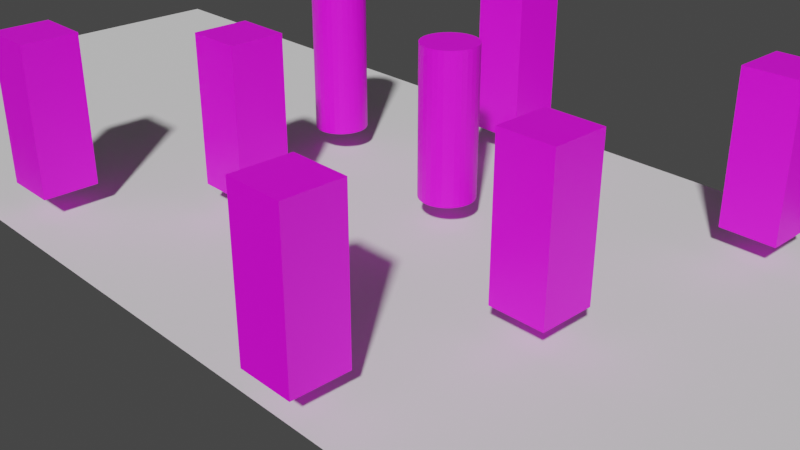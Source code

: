 # Source: navigation.blend  (saved by Blender 3.4.6; exported with 4.5.12 LTS)
import bpy
from mathutils import Matrix  # noqa: F401  (used for matrix-valued properties, if any)

bpy.ops.wm.read_factory_settings(use_empty=True)
scene = bpy.context.scene
scene.name = 'Scene'

# ---- collections
col_collection = bpy.data.collections.new('Collection'); scene.collection.children.link(col_collection)
col_instances = bpy.data.collections.new('instances'); scene.collection.children.link(col_instances)
col_collision_instances = bpy.data.collections.new('collision_instances'); scene.collection.children.link(col_collision_instances)

# ---- images (referenced by path relative to the original .blend; pixels are not part of the script)
import os
ASSET_DIR = os.environ.get("B2B_ASSET_DIR", "")  # directory of the original .blend (textures are referenced by path, not embedded)
HERE = os.path.dirname(os.path.abspath(__file__))  # packed textures are extracted next to this script under _unpacked/

def load_image(name, relpath, width, height, colorspace="sRGB"):
    """Load a texture the original file referenced (path relative to the .blend, or extracted next to this script)."""
    p = next((c for c in (os.path.join(HERE, relpath), os.path.join(ASSET_DIR, relpath)) if relpath and os.path.exists(c)), "")
    if p:
        img = bpy.data.images.load(p, check_existing=True)
        img.name = name
    else:  # same state as the original file: an image datablock whose file is absent (Cycles renders it pink)
        img = bpy.data.images.new(name, width, height)
        img.source = "FILE"
        img.filepath = "//" + (relpath or name)
    img.colorspace_settings.name = colorspace
    return img
img_uvms1_colorgrid_png = load_image('UVMS1_colorgrid.png', 'assets/UVMS1_colorgrid.png', 1024, 1024, 'sRGB')
img_uvms1_colorgrid_png_001 = load_image('UVMS1_colorgrid.png.001', 'assets/UVMS1_colorgrid.png', 1024, 1024, 'sRGB')

# ---- materials (node trees are filled in below, after node groups)
mat_uvmat = bpy.data.materials.new('UVMat')
mat_uvmat_001 = bpy.data.materials.new('UVMat.001')

# ---- node groups
ng_instances = bpy.data.node_groups.new('Instances', 'GeometryNodeTree')
_s = ng_instances.interface.new_socket(name='Geometry', in_out='OUTPUT', socket_type='NodeSocketGeometry')
_s = ng_instances.interface.new_socket(name='Geometry', in_out='INPUT', socket_type='NodeSocketGeometry')
_s = ng_instances.interface.new_socket(name='is_collider', in_out='INPUT', socket_type='NodeSocketBool')
_s = ng_instances.interface.new_socket(name='is_exporting', in_out='INPUT', socket_type='NodeSocketBool')
_s = ng_instances.interface.new_socket(name='seed', in_out='INPUT', socket_type='NodeSocketInt')
ng_instances.is_modifier = True
# nodes of 'Instances' reference scene objects; filled in after objects exist

# ---- material node trees
mat_uvmat.use_nodes = True; mat_uvmat.node_tree.nodes.clear()
_N = mat_uvmat.node_tree.nodes; _L = mat_uvmat.node_tree.links
n0 = _N.new('ShaderNodeOutputMaterial'); n0.name = 'Material Output'; n0.location = (300, 300)
n1 = _N.new('ShaderNodeBsdfPrincipled'); n1.name = 'Principled BSDF'; n1.location = (10, 300)
n1.distribution = 'GGX'
n1.subsurface_method = 'RANDOM_WALK_SKIN'
n1.inputs[3].default_value = 1.45
n1.inputs[27].default_value = (0.0, 0.0, 0.0, 1.0)
n1.inputs[28].default_value = 1.0
n2 = _N.new('ShaderNodeTexImage'); n2.name = 'Image Texture'; n2.location = (-331, 134)
n2.image = img_uvms1_colorgrid_png
_L.new(n1.outputs[0], n0.inputs[0])
_L.new(n2.outputs[0], n1.inputs[0])
n0.is_active_output = True
mat_uvmat_001.use_nodes = True; mat_uvmat_001.node_tree.nodes.clear()
_N = mat_uvmat_001.node_tree.nodes; _L = mat_uvmat_001.node_tree.links
n0 = _N.new('ShaderNodeOutputMaterial'); n0.name = 'Material Output'; n0.location = (300, 300)
n1 = _N.new('ShaderNodeBsdfPrincipled'); n1.name = 'Principled BSDF'; n1.location = (10, 300)
n1.distribution = 'GGX'
n1.subsurface_method = 'RANDOM_WALK_SKIN'
n1.inputs[3].default_value = 1.45
n1.inputs[27].default_value = (0.0, 0.0, 0.0, 1.0)
n1.inputs[28].default_value = 1.0
n2 = _N.new('ShaderNodeTexImage'); n2.name = 'Image Texture'; n2.location = (-331, 134)
n2.image = img_uvms1_colorgrid_png_001
_L.new(n1.outputs[0], n0.inputs[0])
_L.new(n2.outputs[0], n1.inputs[0])
n0.is_active_output = True

# ---- world
world_world = bpy.data.worlds.new('World'); scene.world = world_world
world_world.use_nodes = True; world_world.node_tree.nodes.clear()
_N = world_world.node_tree.nodes; _L = world_world.node_tree.links
n0 = _N.new('ShaderNodeOutputWorld'); n0.name = 'World Output'; n0.location = (300, 300)
n1 = _N.new('ShaderNodeBackground'); n1.name = 'Background'; n1.location = (10, 300)
n1.inputs[0].default_value = (0.05088, 0.05088, 0.05088, 1.0)
_L.new(n1.outputs[0], n0.inputs[0])
n0.is_active_output = True
world_world.color = (0.05088, 0.05088, 0.05088)
world_world.use_sun_shadow = False
world_world.sun_shadow_jitter_overblur = 0.0

# ---- cameras
cam_camera = bpy.data.cameras.new('Camera')
cam_camera.clip_end = 100.0
cam_camera.ortho_scale = 7.314

# ---- meshes
me_grid = bpy.data.meshes.new('Grid')
me_grid.from_pydata([(-1.0, -1.0, 0.0), (-0.8, -1.0, 0.0), (-0.6, -1.0, 0.0), (-0.4, -1.0, 0.0), (-0.2, -1.0, 0.0), (0.0, -1.0, 0.0), (0.2, -1.0, 0.0), (0.4, -1.0, 0.0), (0.6, -1.0, 0.0), (0.8, -1.0, 0.0), (1.0, -1.0, 0.0), (-1.0, -0.8, 0.0), (-0.8, -0.8, 0.0), (-0.6, -0.8, 0.0), (-0.4, -0.8, 0.0), (-0.2, -0.8, 0.0), (0.0, -0.8, 0.0), (0.2, -0.8, 0.0), (0.4, -0.8, 0.0), (0.6, -0.8, 0.0), (0.8, -0.8, 0.0), (1.0, -0.8, 0.0), (-1.0, -0.6, 0.0), (-0.8, -0.6, 0.0), (-0.6, -0.6, 0.0), (-0.4, -0.6, 0.0), (-0.2, -0.6, 0.0), (0.0, -0.6, 0.0), (0.2, -0.6, 0.0), (0.4, -0.6, 0.0), (0.6, -0.6, 0.0), (0.8, -0.6, 0.0), (1.0, -0.6, 0.0), (-1.0, -0.4, 0.0), (-0.8, -0.4, 0.0), (-0.6, -0.4, 0.0), (-0.4, -0.4, 0.0), (-0.2, -0.4, 0.0), (0.0, -0.4, 0.0), (0.2, -0.4, 0.0), (0.4, -0.4, 0.0), (0.6, -0.4, 0.0), (0.8, -0.4, 0.0), (1.0, -0.4, 0.0), (-1.0, -0.2, 0.0), (-0.8, -0.2, 0.0), (-0.6, -0.2, 0.0), (-0.4, -0.2, 0.0), (-0.2, -0.2, 0.0), (0.0, -0.2, 0.0), (0.2, -0.2, 0.0), (0.4, -0.2, 0.0), (0.6, -0.2, 0.0), (0.8, -0.2, 0.0), (1.0, -0.2, 0.0), (-1.0, 0.0, 0.0), (-0.8, 0.0, 0.0), (-0.6, 0.0, 0.0), (-0.4, 0.0, 0.0), (-0.2, 0.0, 0.0), (0.0, 0.0, 0.0), (0.2, 0.0, 0.0), (0.4, 0.0, 0.0), (0.6, 0.0, 0.0), (0.8, 0.0, 0.0), (1.0, 0.0, 0.0), (-1.0, 0.2, 0.0), (-0.8, 0.2, 0.0), (-0.6, 0.2, 0.0), (-0.4, 0.2, 0.0), (-0.2, 0.2, 0.0), (0.0, 0.2, 0.0), (0.2, 0.2, 0.0), (0.4, 0.2, 0.0), (0.6, 0.2, 0.0), (0.8, 0.2, 0.0), (1.0, 0.2, 0.0), (-1.0, 0.4, 0.0), (-0.8, 0.4, 0.0), (-0.6, 0.4, 0.0), (-0.4, 0.4, 0.0), (-0.2, 0.4, 0.0), (0.0, 0.4, 0.0), (0.2, 0.4, 0.0), (0.4, 0.4, 0.0), (0.6, 0.4, 0.0), (0.8, 0.4, 0.0), (1.0, 0.4, 0.0), (-1.0, 0.6, 0.0), (-0.8, 0.6, 0.0), (-0.6, 0.6, 0.0), (-0.4, 0.6, 0.0), (-0.2, 0.6, 0.0), (0.0, 0.6, 0.0), (0.2, 0.6, 0.0), (0.4, 0.6, 0.0), (0.6, 0.6, 0.0), (0.8, 0.6, 0.0), (1.0, 0.6, 0.0), (-1.0, 0.8, 0.0), (-0.8, 0.8, 0.0), (-0.6, 0.8, 0.0), (-0.4, 0.8, 0.0), (-0.2, 0.8, 0.0), (0.0, 0.8, 0.0), (0.2, 0.8, 0.0), (0.4, 0.8, 0.0), (0.6, 0.8, 0.0), (0.8, 0.8, 0.0), (1.0, 0.8, 0.0), (-1.0, 1.0, 0.0), (-0.8, 1.0, 0.0), (-0.6, 1.0, 0.0), (-0.4, 1.0, 0.0), (-0.2, 1.0, 0.0), (0.0, 1.0, 0.0), (0.2, 1.0, 0.0), (0.4, 1.0, 0.0), (0.6, 1.0, 0.0), (0.8, 1.0, 0.0), (1.0, 1.0, 0.0)], [], [(0, 1, 12, 11), (1, 2, 13, 12), (2, 3, 14, 13), (3, 4, 15, 14), (4, 5, 16, 15), (5, 6, 17, 16), (6, 7, 18, 17), (7, 8, 19, 18), (8, 9, 20, 19), (9, 10, 21, 20), (11, 12, 23, 22), (12, 13, 24, 23), (13, 14, 25, 24), (14, 15, 26, 25), (15, 16, 27, 26), (16, 17, 28, 27), (17, 18, 29, 28), (18, 19, 30, 29), (19, 20, 31, 30), (20, 21, 32, 31), (22, 23, 34, 33), (23, 24, 35, 34), (24, 25, 36, 35), (25, 26, 37, 36), (26, 27, 38, 37), (27, 28, 39, 38), (28, 29, 40, 39), (29, 30, 41, 40), (30, 31, 42, 41), (31, 32, 43, 42), (33, 34, 45, 44), (34, 35, 46, 45), (35, 36, 47, 46), (36, 37, 48, 47), (37, 38, 49, 48), (38, 39, 50, 49), (39, 40, 51, 50), (40, 41, 52, 51), (41, 42, 53, 52), (42, 43, 54, 53), (44, 45, 56, 55), (45, 46, 57, 56), (46, 47, 58, 57), (47, 48, 59, 58), (48, 49, 60, 59), (49, 50, 61, 60), (50, 51, 62, 61), (51, 52, 63, 62), (52, 53, 64, 63), (53, 54, 65, 64), (55, 56, 67, 66), (56, 57, 68, 67), (57, 58, 69, 68), (58, 59, 70, 69), (59, 60, 71, 70), (60, 61, 72, 71), (61, 62, 73, 72), (62, 63, 74, 73), (63, 64, 75, 74), (64, 65, 76, 75), (66, 67, 78, 77), (67, 68, 79, 78), (68, 69, 80, 79), (69, 70, 81, 80), (70, 71, 82, 81), (71, 72, 83, 82), (72, 73, 84, 83), (73, 74, 85, 84), (74, 75, 86, 85), (75, 76, 87, 86), (77, 78, 89, 88), (78, 79, 90, 89), (79, 80, 91, 90), (80, 81, 92, 91), (81, 82, 93, 92), (82, 83, 94, 93), (83, 84, 95, 94), (84, 85, 96, 95), (85, 86, 97, 96), (86, 87, 98, 97), (88, 89, 100, 99), (89, 90, 101, 100), (90, 91, 102, 101), (91, 92, 103, 102), (92, 93, 104, 103), (93, 94, 105, 104), (94, 95, 106, 105), (95, 96, 107, 106), (96, 97, 108, 107), (97, 98, 109, 108), (99, 100, 111, 110), (100, 101, 112, 111), (101, 102, 113, 112), (102, 103, 114, 113), (103, 104, 115, 114), (104, 105, 116, 115), (105, 106, 117, 116), (106, 107, 118, 117), (107, 108, 119, 118), (108, 109, 120, 119)])
_uv = me_grid.uv_layers.new(name='UVMap')
_uv.uv.foreach_set('vector', [0.0, 0.0, 0.1, 0.0, 0.1, 0.1, 0.0, 0.1, 0.1, 0.0, 0.2, 0.0, 0.2, 0.1, 0.1, 0.1, 0.2, 0.0, 0.3, 0.0, 0.3, 0.1, 0.2, 0.1, 0.3, 0.0, 0.4, 0.0, 0.4, 0.1, 0.3, 0.1, 0.4, 0.0, 0.5, 0.0, 0.5, 0.1, 0.4, 0.1, 0.5, 0.0, 0.6, 0.0, 0.6, 0.1, 0.5, 0.1, 0.6, 0.0, 0.7, 0.0, 0.7, 0.1, 0.6, 0.1, 0.7, 0.0, 0.8, 0.0, 0.8, 0.1, 0.7, 0.1, 0.8, 0.0, 0.9, 0.0, 0.9, 0.1, 0.8, 0.1, 0.9, 0.0, 1.0, 0.0, 1.0, 0.1, 0.9, 0.1, 0.0, 0.1, 0.1, 0.1, 0.1, 0.2, 0.0, 0.2, 0.1, 0.1, 0.2, 0.1, 0.2, 0.2, 0.1, 0.2, 0.2, 0.1, 0.3, 0.1, 0.3, 0.2, 0.2, 0.2, 0.3, 0.1, 0.4, 0.1, 0.4, 0.2, 0.3, 0.2, 0.4, 0.1, 0.5, 0.1, 0.5, 0.2, 0.4, 0.2, 0.5, 0.1, 0.6, 0.1, 0.6, 0.2, 0.5, 0.2, 0.6, 0.1, 0.7, 0.1, 0.7, 0.2, 0.6, 0.2, 0.7, 0.1, 0.8, 0.1, 0.8, 0.2, 0.7, 0.2, 0.8, 0.1, 0.9, 0.1, 0.9, 0.2, 0.8, 0.2, 0.9, 0.1, 1.0, 0.1, 1.0, 0.2, 0.9, 0.2, 0.0, 0.2, 0.1, 0.2, 0.1, 0.3, 0.0, 0.3, 0.1, 0.2, 0.2, 0.2, 0.2, 0.3, 0.1, 0.3, 0.2, 0.2, 0.3, 0.2, 0.3, 0.3, 0.2, 0.3, 0.3, 0.2, 0.4, 0.2, 0.4, 0.3, 0.3, 0.3, 0.4, 0.2, 0.5, 0.2, 0.5, 0.3, 0.4, 0.3, 0.5, 0.2, 0.6, 0.2, 0.6, 0.3, 0.5, 0.3, 0.6, 0.2, 0.7, 0.2, 0.7, 0.3, 0.6, 0.3, 0.7, 0.2, 0.8, 0.2, 0.8, 0.3, 0.7, 0.3, 0.8, 0.2, 0.9, 0.2, 0.9, 0.3, 0.8, 0.3, 0.9, 0.2, 1.0, 0.2, 1.0, 0.3, 0.9, 0.3, 0.0, 0.3, 0.1, 0.3, 0.1, 0.4, 0.0, 0.4, 0.1, 0.3, 0.2, 0.3, 0.2, 0.4, 0.1, 0.4, 0.2, 0.3, 0.3, 0.3, 0.3, 0.4, 0.2, 0.4, 0.3, 0.3, 0.4, 0.3, 0.4, 0.4, 0.3, 0.4, 0.4, 0.3, 0.5, 0.3, 0.5, 0.4, 0.4, 0.4, 0.5, 0.3, 0.6, 0.3, 0.6, 0.4, 0.5, 0.4, 0.6, 0.3, 0.7, 0.3, 0.7, 0.4, 0.6, 0.4, 0.7, 0.3, 0.8, 0.3, 0.8, 0.4, 0.7, 0.4, 0.8, 0.3, 0.9, 0.3, 0.9, 0.4, 0.8, 0.4, 0.9, 0.3, 1.0, 0.3, 1.0, 0.4, 0.9, 0.4, 0.0, 0.4, 0.1, 0.4, 0.1, 0.5, 0.0, 0.5, 0.1, 0.4, 0.2, 0.4, 0.2, 0.5, 0.1, 0.5, 0.2, 0.4, 0.3, 0.4, 0.3, 0.5, 0.2, 0.5, 0.3, 0.4, 0.4, 0.4, 0.4, 0.5, 0.3, 0.5, 0.4, 0.4, 0.5, 0.4, 0.5, 0.5, 0.4, 0.5, 0.5, 0.4, 0.6, 0.4, 0.6, 0.5, 0.5, 0.5, 0.6, 0.4, 0.7, 0.4, 0.7, 0.5, 0.6, 0.5, 0.7, 0.4, 0.8, 0.4, 0.8, 0.5, 0.7, 0.5, 0.8, 0.4, 0.9, 0.4, 0.9, 0.5, 0.8, 0.5, 0.9, 0.4, 1.0, 0.4, 1.0, 0.5, 0.9, 0.5, 0.0, 0.5, 0.1, 0.5, 0.1, 0.6, 0.0, 0.6, 0.1, 0.5, 0.2, 0.5, 0.2, 0.6, 0.1, 0.6, 0.2, 0.5, 0.3, 0.5, 0.3, 0.6, 0.2, 0.6, 0.3, 0.5, 0.4, 0.5, 0.4, 0.6, 0.3, 0.6, 0.4, 0.5, 0.5, 0.5, 0.5, 0.6, 0.4, 0.6, 0.5, 0.5, 0.6, 0.5, 0.6, 0.6, 0.5, 0.6, 0.6, 0.5, 0.7, 0.5, 0.7, 0.6, 0.6, 0.6, 0.7, 0.5, 0.8, 0.5, 0.8, 0.6, 0.7, 0.6, 0.8, 0.5, 0.9, 0.5, 0.9, 0.6, 0.8, 0.6, 0.9, 0.5, 1.0, 0.5, 1.0, 0.6, 0.9, 0.6, 0.0, 0.6, 0.1, 0.6, 0.1, 0.7, 0.0, 0.7, 0.1, 0.6, 0.2, 0.6, 0.2, 0.7, 0.1, 0.7, 0.2, 0.6, 0.3, 0.6, 0.3, 0.7, 0.2, 0.7, 0.3, 0.6, 0.4, 0.6, 0.4, 0.7, 0.3, 0.7, 0.4, 0.6, 0.5, 0.6, 0.5, 0.7, 0.4, 0.7, 0.5, 0.6, 0.6, 0.6, 0.6, 0.7, 0.5, 0.7, 0.6, 0.6, 0.7, 0.6, 0.7, 0.7, 0.6, 0.7, 0.7, 0.6, 0.8, 0.6, 0.8, 0.7, 0.7, 0.7, 0.8, 0.6, 0.9, 0.6, 0.9, 0.7, 0.8, 0.7, 0.9, 0.6, 1.0, 0.6, 1.0, 0.7, 0.9, 0.7, 0.0, 0.7, 0.1, 0.7, 0.1, 0.8, 0.0, 0.8, 0.1, 0.7, 0.2, 0.7, 0.2, 0.8, 0.1, 0.8, 0.2, 0.7, 0.3, 0.7, 0.3, 0.8, 0.2, 0.8, 0.3, 0.7, 0.4, 0.7, 0.4, 0.8, 0.3, 0.8, 0.4, 0.7, 0.5, 0.7, 0.5, 0.8, 0.4, 0.8, 0.5, 0.7, 0.6, 0.7, 0.6, 0.8, 0.5, 0.8, 0.6, 0.7, 0.7, 0.7, 0.7, 0.8, 0.6, 0.8, 0.7, 0.7, 0.8, 0.7, 0.8, 0.8, 0.7, 0.8, 0.8, 0.7, 0.9, 0.7, 0.9, 0.8, 0.8, 0.8, 0.9, 0.7, 1.0, 0.7, 1.0, 0.8, 0.9, 0.8, 0.0, 0.8, 0.1, 0.8, 0.1, 0.9, 0.0, 0.9, 0.1, 0.8, 0.2, 0.8, 0.2, 0.9, 0.1, 0.9, 0.2, 0.8, 0.3, 0.8, 0.3, 0.9, 0.2, 0.9, 0.3, 0.8, 0.4, 0.8, 0.4, 0.9, 0.3, 0.9, 0.4, 0.8, 0.5, 0.8, 0.5, 0.9, 0.4, 0.9, 0.5, 0.8, 0.6, 0.8, 0.6, 0.9, 0.5, 0.9, 0.6, 0.8, 0.7, 0.8, 0.7, 0.9, 0.6, 0.9, 0.7, 0.8, 0.8, 0.8, 0.8, 0.9, 0.7, 0.9, 0.8, 0.8, 0.9, 0.8, 0.9, 0.9, 0.8, 0.9, 0.9, 0.8, 1.0, 0.8, 1.0, 0.9, 0.9, 0.9, 0.0, 0.9, 0.1, 0.9, 0.1, 1.0, 0.0, 1.0, 0.1, 0.9, 0.2, 0.9, 0.2, 1.0, 0.1, 1.0, 0.2, 0.9, 0.3, 0.9, 0.3, 1.0, 0.2, 1.0, 0.3, 0.9, 0.4, 0.9, 0.4, 1.0, 0.3, 1.0, 0.4, 0.9, 0.5, 0.9, 0.5, 1.0, 0.4, 1.0, 0.5, 0.9, 0.6, 0.9, 0.6, 1.0, 0.5, 1.0, 0.6, 0.9, 0.7, 0.9, 0.7, 1.0, 0.6, 1.0, 0.7, 0.9, 0.8, 0.9, 0.8, 1.0, 0.7, 1.0, 0.8, 0.9, 0.9, 0.9, 0.9, 1.0, 0.8, 1.0, 0.9, 0.9, 1.0, 0.9, 1.0, 1.0, 0.9, 1.0])
me_grid.update()
me_cube_001 = bpy.data.meshes.new('Cube.001')
me_cube_001.from_pydata([(-1.0, -1.0, 0.0), (-1.0, -1.0, 5.359), (-1.0, 1.0, 0.0), (-1.0, 1.0, 5.359), (1.0, -1.0, 0.0), (1.0, -1.0, 5.359), (1.0, 1.0, 0.0), (1.0, 1.0, 5.359)], [], [(0, 1, 3, 2), (2, 3, 7, 6), (6, 7, 5, 4), (4, 5, 1, 0), (2, 6, 4, 0), (7, 3, 1, 5)])
_uv = me_cube_001.uv_layers.new(name='UVMap')
_uv.uv.foreach_set('vector', [0.375, 0.0, 0.625, 0.0, 0.625, 0.25, 0.375, 0.25, 0.375, 0.25, 0.625, 0.25, 0.625, 0.5, 0.375, 0.5, 0.375, 0.5, 0.625, 0.5, 0.625, 0.75, 0.375, 0.75, 0.375, 0.75, 0.625, 0.75, 0.625, 1.0, 0.375, 1.0, 0.125, 0.5, 0.375, 0.5, 0.375, 0.75, 0.125, 0.75, 0.625, 0.5, 0.875, 0.5, 0.875, 0.75, 0.625, 0.75])
me_cube_001.materials.append(mat_uvmat)
me_cube_001.update()
me_cylinder = bpy.data.meshes.new('Cylinder')
me_cylinder.from_pydata([(-1.211e-08, 1.0, 0.0), (-1.211e-08, 1.0, 5.359), (0.1951, 0.9808, 0.0), (0.1951, 0.9808, 5.359), (0.3827, 0.9239, 0.0), (0.3827, 0.9239, 5.359), (0.5556, 0.8315, 0.0), (0.5556, 0.8315, 5.359), (0.7071, 0.7071, 0.0), (0.7071, 0.7071, 5.359), (0.8315, 0.5556, 0.0), (0.8315, 0.5556, 5.359), (0.9239, 0.3827, 0.0), (0.9239, 0.3827, 5.359), (0.9808, 0.1951, 0.0), (0.9808, 0.1951, 5.359), (1.0, 0.0, 0.0), (1.0, 0.0, 5.359), (0.9808, -0.1951, 0.0), (0.9808, -0.1951, 5.359), (0.9239, -0.3827, 0.0), (0.9239, -0.3827, 5.359), (0.8315, -0.5556, 0.0), (0.8315, -0.5556, 5.359), (0.7071, -0.7071, 0.0), (0.7071, -0.7071, 5.359), (0.5556, -0.8315, 0.0), (0.5556, -0.8315, 5.359), (0.3827, -0.9239, 0.0), (0.3827, -0.9239, 5.359), (0.1951, -0.9808, 0.0), (0.1951, -0.9808, 5.359), (-1.211e-08, -1.0, 0.0), (-1.211e-08, -1.0, 5.359), (-0.1951, -0.9808, 0.0), (-0.1951, -0.9808, 5.359), (-0.3827, -0.9239, 0.0), (-0.3827, -0.9239, 5.359), (-0.5556, -0.8315, 0.0), (-0.5556, -0.8315, 5.359), (-0.7071, -0.7071, 0.0), (-0.7071, -0.7071, 5.359), (-0.8315, -0.5556, 0.0), (-0.8315, -0.5556, 5.359), (-0.9239, -0.3827, 0.0), (-0.9239, -0.3827, 5.359), (-0.9808, -0.1951, 0.0), (-0.9808, -0.1951, 5.359), (-1.0, 0.0, 0.0), (-1.0, 0.0, 5.359), (-0.9808, 0.1951, 0.0), (-0.9808, 0.1951, 5.359), (-0.9239, 0.3827, 0.0), (-0.9239, 0.3827, 5.359), (-0.8315, 0.5556, 0.0), (-0.8315, 0.5556, 5.359), (-0.7071, 0.7071, 0.0), (-0.7071, 0.7071, 5.359), (-0.5556, 0.8315, 0.0), (-0.5556, 0.8315, 5.359), (-0.3827, 0.9239, 0.0), (-0.3827, 0.9239, 5.359), (-0.1951, 0.9808, 0.0), (-0.1951, 0.9808, 5.359)], [], [(0, 1, 3, 2), (2, 3, 5, 4), (4, 5, 7, 6), (6, 7, 9, 8), (8, 9, 11, 10), (10, 11, 13, 12), (12, 13, 15, 14), (14, 15, 17, 16), (16, 17, 19, 18), (18, 19, 21, 20), (20, 21, 23, 22), (22, 23, 25, 24), (24, 25, 27, 26), (26, 27, 29, 28), (28, 29, 31, 30), (30, 31, 33, 32), (32, 33, 35, 34), (34, 35, 37, 36), (36, 37, 39, 38), (38, 39, 41, 40), (40, 41, 43, 42), (42, 43, 45, 44), (44, 45, 47, 46), (46, 47, 49, 48), (48, 49, 51, 50), (50, 51, 53, 52), (52, 53, 55, 54), (54, 55, 57, 56), (56, 57, 59, 58), (58, 59, 61, 60), (3, 1, 63, 61, 59, 57, 55, 53, 51, 49, 47, 45, 43, 41, 39, 37, 35, 33, 31, 29, 27, 25, 23, 21, 19, 17, 15, 13, 11, 9, 7, 5), (60, 61, 63, 62), (62, 63, 1, 0), (0, 2, 4, 6, 8, 10, 12, 14, 16, 18, 20, 22, 24, 26, 28, 30, 32, 34, 36, 38, 40, 42, 44, 46, 48, 50, 52, 54, 56, 58, 60, 62)])
_uv = me_cylinder.uv_layers.new(name='UVMap')
_uv.uv.foreach_set('vector', [1.0, 0.5, 1.0, 1.0, 0.9688, 1.0, 0.9688, 0.5, 0.9688, 0.5, 0.9688, 1.0, 0.9375, 1.0, 0.9375, 0.5, 0.9375, 0.5, 0.9375, 1.0, 0.9062, 1.0, 0.9062, 0.5, 0.9062, 0.5, 0.9062, 1.0, 0.875, 1.0, 0.875, 0.5, 0.875, 0.5, 0.875, 1.0, 0.8438, 1.0, 0.8438, 0.5, 0.8438, 0.5, 0.8438, 1.0, 0.8125, 1.0, 0.8125, 0.5, 0.8125, 0.5, 0.8125, 1.0, 0.7812, 1.0, 0.7812, 0.5, 0.7812, 0.5, 0.7812, 1.0, 0.75, 1.0, 0.75, 0.5, 0.75, 0.5, 0.75, 1.0, 0.7188, 1.0, 0.7188, 0.5, 0.7188, 0.5, 0.7188, 1.0, 0.6875, 1.0, 0.6875, 0.5, 0.6875, 0.5, 0.6875, 1.0, 0.6562, 1.0, 0.6562, 0.5, 0.6562, 0.5, 0.6562, 1.0, 0.625, 1.0, 0.625, 0.5, 0.625, 0.5, 0.625, 1.0, 0.5938, 1.0, 0.5938, 0.5, 0.5938, 0.5, 0.5938, 1.0, 0.5625, 1.0, 0.5625, 0.5, 0.5625, 0.5, 0.5625, 1.0, 0.5312, 1.0, 0.5312, 0.5, 0.5312, 0.5, 0.5312, 1.0, 0.5, 1.0, 0.5, 0.5, 0.5, 0.5, 0.5, 1.0, 0.4688, 1.0, 0.4688, 0.5, 0.4688, 0.5, 0.4688, 1.0, 0.4375, 1.0, 0.4375, 0.5, 0.4375, 0.5, 0.4375, 1.0, 0.4062, 1.0, 0.4062, 0.5, 0.4062, 0.5, 0.4062, 1.0, 0.375, 1.0, 0.375, 0.5, 0.375, 0.5, 0.375, 1.0, 0.3438, 1.0, 0.3438, 0.5, 0.3438, 0.5, 0.3438, 1.0, 0.3125, 1.0, 0.3125, 0.5, 0.3125, 0.5, 0.3125, 1.0, 0.2812, 1.0, 0.2812, 0.5, 0.2812, 0.5, 0.2812, 1.0, 0.25, 1.0, 0.25, 0.5, 0.25, 0.5, 0.25, 1.0, 0.2188, 1.0, 0.2188, 0.5, 0.2188, 0.5, 0.2188, 1.0, 0.1875, 1.0, 0.1875, 0.5, 0.1875, 0.5, 0.1875, 1.0, 0.1562, 1.0, 0.1562, 0.5, 0.1562, 0.5, 0.1562, 1.0, 0.125, 1.0, 0.125, 0.5, 0.125, 0.5, 0.125, 1.0, 0.09375, 1.0, 0.09375, 0.5, 0.09375, 0.5, 0.09375, 1.0, 0.0625, 1.0, 0.0625, 0.5, 0.2968, 0.4854, 0.25, 0.49, 0.2032, 0.4854, 0.1582, 0.4717, 0.1167, 0.4496, 0.08029, 0.4197, 0.05045, 0.3833, 0.02827, 0.3418, 0.01461, 0.2968, 0.01, 0.25, 0.01461, 0.2032, 0.02827, 0.1582, 0.05045, 0.1167, 0.08029, 0.08029, 0.1167, 0.05045, 0.1582, 0.02827, 0.2032, 0.01461, 0.25, 0.01, 0.2968, 0.01461, 0.3418, 0.02827, 0.3833, 0.05045, 0.4197, 0.08029, 0.4496, 0.1167, 0.4717, 0.1582, 0.4854, 0.2032, 0.49, 0.25, 0.4854, 0.2968, 0.4717, 0.3418, 0.4496, 0.3833, 0.4197, 0.4197, 0.3833, 0.4496, 0.3418, 0.4717, 0.0625, 0.5, 0.0625, 1.0, 0.03125, 1.0, 0.03125, 0.5, 0.03125, 0.5, 0.03125, 1.0, 0.0, 1.0, 0.0, 0.5, 0.75, 0.49, 0.7968, 0.4854, 0.8418, 0.4717, 0.8833, 0.4496, 0.9197, 0.4197, 0.9496, 0.3833, 0.9717, 0.3418, 0.9854, 0.2968, 0.99, 0.25, 0.9854, 0.2032, 0.9717, 0.1582, 0.9496, 0.1167, 0.9197, 0.08029, 0.8833, 0.05045, 0.8418, 0.02827, 0.7968, 0.01461, 0.75, 0.01, 0.7032, 0.01461, 0.6582, 0.02827, 0.6167, 0.05045, 0.5803, 0.08029, 0.5504, 0.1167, 0.5283, 0.1582, 0.5146, 0.2032, 0.51, 0.25, 0.5146, 0.2968, 0.5283, 0.3418, 0.5504, 0.3833, 0.5803, 0.4197, 0.6167, 0.4496, 0.6582, 0.4717, 0.7032, 0.4854])
me_cylinder.materials.append(mat_uvmat)
me_cylinder.update()
me_cube_022 = bpy.data.meshes.new('Cube.022')
me_cube_022.from_pydata([(-1.0, -1.0, -1.0), (-1.0, -1.0, 1.0), (-1.0, 1.0, -1.0), (-1.0, 1.0, 1.0), (1.0, -1.0, -1.0), (1.0, -1.0, 1.0), (1.0, 1.0, -1.0), (1.0, 1.0, 1.0)], [], [(0, 1, 3, 2), (2, 3, 7, 6), (6, 7, 5, 4), (4, 5, 1, 0), (2, 6, 4, 0), (7, 3, 1, 5)])
_uv = me_cube_022.uv_layers.new(name='UVMap')
_uv.uv.foreach_set('vector', [0.375, 0.0, 0.625, 0.0, 0.625, 0.25, 0.375, 0.25, 0.375, 0.25, 0.625, 0.25, 0.625, 0.5, 0.375, 0.5, 0.375, 0.5, 0.625, 0.5, 0.625, 0.75, 0.375, 0.75, 0.375, 0.75, 0.625, 0.75, 0.625, 1.0, 0.375, 1.0, 0.125, 0.5, 0.375, 0.5, 0.375, 0.75, 0.125, 0.75, 0.625, 0.5, 0.875, 0.5, 0.875, 0.75, 0.625, 0.75])
me_cube_022.materials.append(mat_uvmat_001)
me_cube_022.update()
me_cube_049 = bpy.data.meshes.new('Cube.049')
me_cube_049.from_pydata([], [], [])
me_cube_049.update()

# ---- objects
ob_field = bpy.data.objects.new('Field', me_grid)
ob_camera = bpy.data.objects.new('Camera', cam_camera)
ob_cube = bpy.data.objects.new('Cube', me_cube_001)
ob_cylinder = bpy.data.objects.new('Cylinder', me_cylinder)
ob_cube_001 = bpy.data.objects.new('Cube.001', me_cube_022)
ob_base_003 = bpy.data.objects.new('Base.003', me_cube_049)
_N = ng_instances.nodes; _L = ng_instances.links
n0 = _N.new('GeometryNodeSwitch'); n0.name = 'Switch.001'; n0.location = (866, 40)
n0.hide = True
n1 = _N.new('GeometryNodeInstanceOnPoints'); n1.name = 'Instance on Points'; n1.location = (490, 79)
n1.inputs[3].default_value = True
n1.inputs[6].default_value = (0.1, 0.1, 0.1)
n2 = _N.new('GeometryNodeRealizeInstances'); n2.name = 'Realize Instances'; n2.location = (708, 0)
n3 = _N.new('GeometryNodeCollectionInfo'); n3.name = 'Collection Info.001'; n3.location = (-218, -198)
n3.transform_space = 'RELATIVE'
n3.inputs[0].default_value = col_collision_instances
n3.inputs[1].default_value = True
n3.inputs[2].default_value = True
n4 = _N.new('GeometryNodeCollectionInfo'); n4.name = 'Collection Info'; n4.location = (-218, -40)
n4.transform_space = 'RELATIVE'
n4.inputs[0].default_value = col_instances
n4.inputs[1].default_value = True
n4.inputs[2].default_value = True
n5 = _N.new('GeometryNodeJoinGeometry'); n5.name = 'Join Geometry'; n5.location = (1045, 79)
n6 = _N.new('NodeGroupOutput'); n6.name = 'Group Output'; n6.location = (1223, 79)
n7 = _N.new('GeometryNodeDistributePointsOnFaces'); n7.name = 'Distribute Points on Faces'; n7.location = (20, 178)
n7.distribute_method = 'POISSON'
n7.use_legacy_normal = True
n7.inputs[2].default_value = 0.63
n7.inputs[4].default_value = 1.1
n8 = _N.new('GeometryNodeScaleElements'); n8.name = 'Scale Elements'; n8.location = (475, 376)
n8.scale_mode = 'SINGLE_AXIS'
n8.inputs[2].default_value = 2.7
n9 = _N.new('GeometryNodeTransform'); n9.name = 'Transform'; n9.location = (270, 99)
n9.inputs[1].default_value = (0.0, 0.0, 0.1)
n10 = _N.new('GeometryNodeSwitch'); n10.name = 'Switch'; n10.location = (20, -119)
n11 = _N.new('NodeGroupInput'); n11.name = 'Group Input'; n11.location = (-238, 258)
_L.new(n11.outputs[0], n7.inputs[0])
_L.new(n9.outputs[0], n1.inputs[0])
_L.new(n5.outputs[0], n6.inputs[0])
_L.new(n10.outputs[0], n1.inputs[2])
_L.new(n1.outputs[0], n2.inputs[0])
_L.new(n4.outputs[0], n10.inputs[1])
_L.new(n3.outputs[0], n10.inputs[2])
_L.new(n11.outputs[2], n0.inputs[0])
_L.new(n2.outputs[0], n0.inputs[2])
_L.new(n1.outputs[0], n0.inputs[1])
_L.new(n0.outputs[0], n5.inputs[0])
_L.new(n8.outputs[0], n5.inputs[0])
_L.new(n11.outputs[0], n8.inputs[0])
_L.new(n7.outputs[0], n9.inputs[0])
_L.new(n11.outputs[3], n7.inputs[6])
n6.is_active_output = True

# ---- transforms, parenting, visibility, modifiers, constraints
ob_field.location = (0.0, 0.0, 0.0)
ob_field.scale = (2.954, 2.954, 2.954)
_m = ob_field.modifiers.new('GeometryNodes', 'NODES')
_m.node_group = ng_instances
ob_camera.location = (7.359, -6.926, 4.958)
ob_camera.rotation_euler = (1.109, 0.0, 0.8149)
ob_camera.lock_rotations_4d = False
ob_camera.empty_display_type = 'ARROWS'
ob_camera.color = (0.0, 0.0, 0.0, 0.0)
ob_camera.display_type = 'WIRE'
ob_camera.lineart.crease_threshold = 0.0
ob_cube.location = (0.0, -7.963, -0.5)
ob_cube.scale = (0.5, 0.5, 0.5)
ob_cylinder.location = (6.054e-09, -5.99, -0.5)
ob_cylinder.scale = (0.5, 0.5, 0.5)
ob_cube_001.location = (0.0, -7.963, 0.0)
ob_cube_001.scale = (0.5, 0.5, 0.5)
ob_base_003.location = (-1.342, 7.07, 2.18)
ob_base_003.lock_rotations_4d = False
ob_base_003.empty_display_type = 'ARROWS'
ob_base_003.lineart.crease_threshold = 0.0

# ---- collection membership
scene.collection.objects.link(ob_field)
col_collection.objects.link(ob_camera)
col_instances.objects.link(ob_cube)
col_instances.objects.link(ob_cylinder)
col_collision_instances.objects.link(ob_cube_001)
col_collision_instances.objects.link(ob_base_003)

# ---- scene / render settings (as saved in the file)
scene.camera = ob_camera
scene.frame_start = 1; scene.frame_end = 250; scene.frame_set(5)
scene.render.engine = 'CYCLES'
scene.render.fps = 25
scene.cycles.sampling_pattern = 'TABULATED_SOBOL'
scene.cycles.use_light_tree = False
scene.view_settings.view_transform = 'Filmic'
bpy.context.view_layer.update()

# ---- added for rendering (the .blend has no usable light): sun
light_auto_sun = bpy.data.lights.new('AutoSun', 'SUN')
light_auto_sun.energy = 3.0
light_auto_sun.angle = 0.0523599
ob_auto_sun = bpy.data.objects.new('AutoSun', light_auto_sun)
scene.collection.objects.link(ob_auto_sun)
ob_auto_sun.rotation_euler = (0.872665, 0.174533, 0.523599)
bpy.context.view_layer.update()
